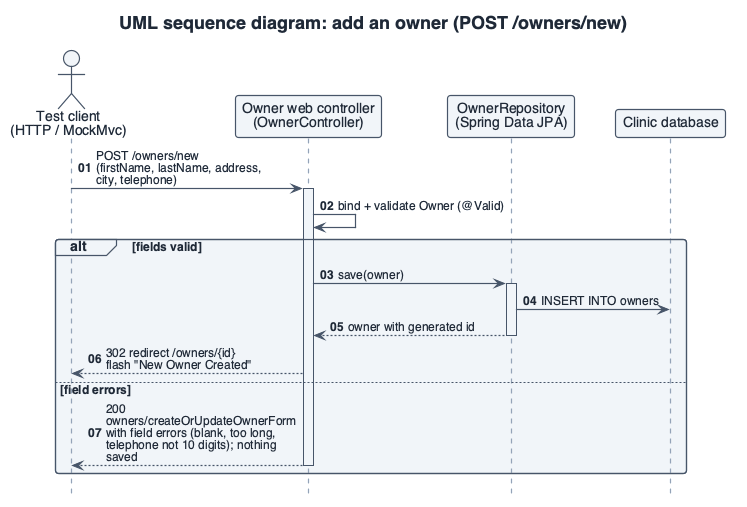

The diagram above was rendered by PlantUML. Its source (embedded in the PNG):
@startuml
' ---- house style (slide) ----
skinparam shadowing false
skinparam defaultFontName Helvetica
skinparam maxMessageSize 180
skinparam wrapWidth 180
<style>
root {
  FontName Helvetica
  FontSize 14
  FontColor #1F2937
}
element { BackgroundColor #F1F5F9; LineColor #475569; LineThickness 1.2; RoundCorner 6 }
arrow   { LineColor #475569; LineThickness 1.2; FontSize 12; MaximumWidth 180 }
note    { BackgroundColor #FFF7E0; LineColor #B45309; FontSize 12; MaximumWidth 220 }
title   { FontSize 18; FontStyle bold }
caption { FontSize 12; FontColor #64748B }
legend  { FontSize 12; BackgroundColor white; LineColor #CBD5E1; MaximumWidth 320 }
.accent { BackgroundColor #1D4ED8; FontColor white; LineColor #1E3A8A }
.alert  { BackgroundColor #FEE2E2; FontColor #7F1D1D; LineColor #B91C1C }
.muted  { BackgroundColor #F8FAFC; FontColor #64748B; LineColor #CBD5E1 }
sequenceDiagram {
  participant { Margin 0 12 }
  lifeLine    { LineColor #94A3B8 }
  group       { FontSize 12 }
}
</style>
hide <<accent>> stereotype
hide <<alert>> stereotype
hide <<muted>> stereotype

' ---- body ----
title UML sequence diagram: add an owner (POST /owners/new)
hide footbox
autonumber "<b>00"

actor       "Test client\n(HTTP / MockMvc)"        as client
participant "Owner web controller\n(OwnerController)" as ctl
participant "OwnerRepository\n(Spring Data JPA)"   as repo
participant "Clinic database"                      as db

client -> ctl ++ : POST /owners/new\n(firstName, lastName, address, city, telephone)
ctl -> ctl : bind + validate Owner (@Valid)
alt fields valid
  ctl -> repo ++ : save(owner)
  repo -> db : INSERT INTO owners
  repo --> ctl -- : owner with generated id
  ctl --> client : 302 redirect /owners/{id}\nflash "New Owner Created"
else field errors
  ctl --> client -- : 200 owners/createOrUpdateOwnerForm\nwith field errors (blank, too long,\ntelephone not 10 digits); nothing saved
end
@enduml